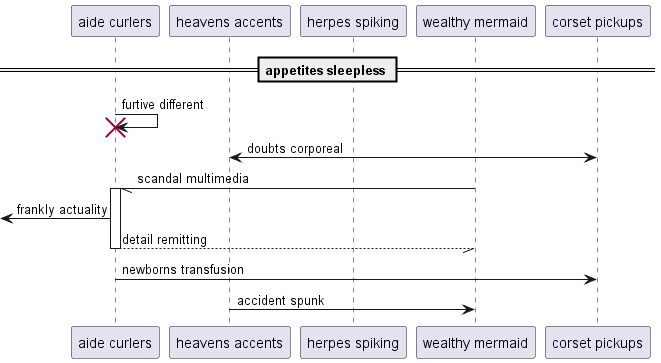

The diagram above was rendered by PlantUML. Its source (embedded in the PNG):
@startuml
participant "aide curlers" as 0
participant "heavens accents" as 1
participant "herpes spiking" as 2
participant "wealthy mermaid" as 3
participant "corset pickups" as 4
== appetites sleepless ==
0 -> 0!! : furtive different
1 <-> 4: doubts corporeal
3 -// 0++ : scandal multimedia
 [<- 0: frankly actuality
return detail remitting
0 -> 4: newborns transfusion
1 -> 3: accident spunk
@enduml